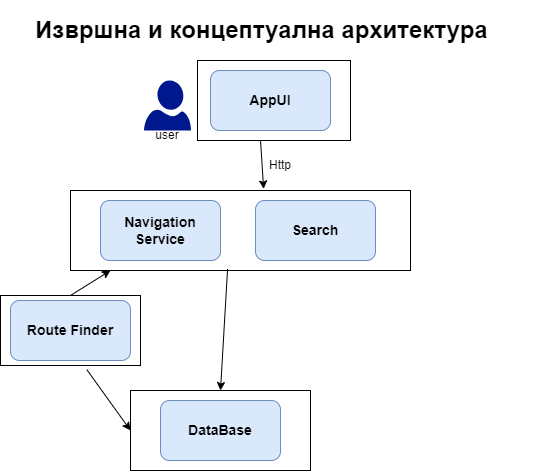

The diagram above was exported from draw.io. Its source (the exported page's mxGraphModel, read from the mxfile embedded in the PNG):
<mxGraphModel dx="1050" dy="574" grid="1" gridSize="10" guides="1" tooltips="1" connect="1" arrows="1" fold="1" page="1" pageScale="1" pageWidth="850" pageHeight="1100" math="0" shadow="0">
  <root>
    <mxCell id="0" />
    <mxCell id="1" parent="0" />
    <mxCell id="hoeKVRFY6ueTPhbywzR8-1" value="&lt;font style=&quot;font-size: 14px;&quot;&gt;&lt;b&gt;AppUI&lt;/b&gt;&lt;/font&gt;" style="rounded=1;whiteSpace=wrap;html=1;fillColor=#dae8fc;strokeColor=#6c8ebf;" parent="1" vertex="1">
      <mxGeometry x="380" y="70" width="120" height="60" as="geometry" />
    </mxCell>
    <mxCell id="hoeKVRFY6ueTPhbywzR8-2" value="&lt;span style=&quot;font-size: 14px;&quot;&gt;&lt;b&gt;Navigation&lt;br&gt;Service&lt;br&gt;&lt;/b&gt;&lt;/span&gt;" style="rounded=1;whiteSpace=wrap;html=1;fillColor=#dae8fc;strokeColor=#6c8ebf;" parent="1" vertex="1">
      <mxGeometry x="270" y="200" width="120" height="60" as="geometry" />
    </mxCell>
    <mxCell id="hoeKVRFY6ueTPhbywzR8-4" value="&lt;span style=&quot;font-size: 14px;&quot;&gt;&lt;b&gt;Route Finder&lt;/b&gt;&lt;/span&gt;" style="rounded=1;whiteSpace=wrap;html=1;fillColor=#dae8fc;strokeColor=#6c8ebf;" parent="1" vertex="1">
      <mxGeometry x="180" y="300" width="120" height="60" as="geometry" />
    </mxCell>
    <mxCell id="hoeKVRFY6ueTPhbywzR8-5" value="&lt;span style=&quot;font-size: 14px;&quot;&gt;&lt;b&gt;DataBase&lt;/b&gt;&lt;/span&gt;" style="rounded=1;whiteSpace=wrap;html=1;fillColor=#dae8fc;strokeColor=#6c8ebf;" parent="1" vertex="1">
      <mxGeometry x="330" y="400" width="120" height="60" as="geometry" />
    </mxCell>
    <mxCell id="hoeKVRFY6ueTPhbywzR8-7" value="&lt;span style=&quot;font-size: 14px;&quot;&gt;&lt;b&gt;Search&lt;/b&gt;&lt;/span&gt;" style="rounded=1;whiteSpace=wrap;html=1;fillColor=#dae8fc;strokeColor=#6c8ebf;" parent="1" vertex="1">
      <mxGeometry x="425" y="200" width="120" height="60" as="geometry" />
    </mxCell>
    <mxCell id="hoeKVRFY6ueTPhbywzR8-11" value="" style="endArrow=classic;html=1;rounded=0;exitX=0.462;exitY=0.98;exitDx=0;exitDy=0;exitPerimeter=0;" parent="1" source="PSdRJmTM_D-qjMeuhSCC-3" edge="1">
      <mxGeometry width="50" height="50" relative="1" as="geometry">
        <mxPoint x="390" y="370" as="sourcePoint" />
        <mxPoint x="390" y="390" as="targetPoint" />
      </mxGeometry>
    </mxCell>
    <mxCell id="hoeKVRFY6ueTPhbywzR8-12" value="" style="endArrow=classic;html=1;rounded=0;exitX=0.617;exitY=1.06;exitDx=0;exitDy=0;exitPerimeter=0;entryX=0;entryY=0.5;entryDx=0;entryDy=0;" parent="1" target="PSdRJmTM_D-qjMeuhSCC-1" edge="1" source="PSdRJmTM_D-qjMeuhSCC-4">
      <mxGeometry width="50" height="50" relative="1" as="geometry">
        <mxPoint x="330" y="430" as="sourcePoint" />
        <mxPoint x="190" y="430" as="targetPoint" />
      </mxGeometry>
    </mxCell>
    <mxCell id="hoeKVRFY6ueTPhbywzR8-15" value="" style="endArrow=classic;html=1;rounded=0;exitX=0.5;exitY=0;exitDx=0;exitDy=0;" parent="1" source="PSdRJmTM_D-qjMeuhSCC-4" edge="1">
      <mxGeometry width="50" height="50" relative="1" as="geometry">
        <mxPoint x="400" y="320" as="sourcePoint" />
        <mxPoint x="280" y="270" as="targetPoint" />
      </mxGeometry>
    </mxCell>
    <mxCell id="hoeKVRFY6ueTPhbywzR8-23" value="" style="sketch=0;aspect=fixed;pointerEvents=1;shadow=0;dashed=0;html=1;strokeColor=none;labelPosition=center;verticalLabelPosition=bottom;verticalAlign=top;align=center;fillColor=#00188D;shape=mxgraph.azure.user" parent="1" vertex="1">
      <mxGeometry x="313.5" y="80" width="47" height="50" as="geometry" />
    </mxCell>
    <mxCell id="hoeKVRFY6ueTPhbywzR8-24" value="user" style="text;html=1;strokeColor=none;fillColor=none;align=center;verticalAlign=middle;whiteSpace=wrap;rounded=0;" parent="1" vertex="1">
      <mxGeometry x="307" y="120" width="60" height="30" as="geometry" />
    </mxCell>
    <mxCell id="PSdRJmTM_D-qjMeuhSCC-1" value="" style="rounded=0;whiteSpace=wrap;html=1;fillColor=none;" vertex="1" parent="1">
      <mxGeometry x="300" y="390" width="180" height="80" as="geometry" />
    </mxCell>
    <mxCell id="PSdRJmTM_D-qjMeuhSCC-3" value="" style="rounded=0;whiteSpace=wrap;html=1;fillColor=none;" vertex="1" parent="1">
      <mxGeometry x="240" y="190" width="340" height="80" as="geometry" />
    </mxCell>
    <mxCell id="PSdRJmTM_D-qjMeuhSCC-4" value="" style="rounded=0;whiteSpace=wrap;html=1;fillColor=none;" vertex="1" parent="1">
      <mxGeometry x="170" y="295" width="140" height="70" as="geometry" />
    </mxCell>
    <mxCell id="PSdRJmTM_D-qjMeuhSCC-6" value="" style="rounded=0;whiteSpace=wrap;html=1;fillColor=none;" vertex="1" parent="1">
      <mxGeometry x="367" y="60" width="153" height="80" as="geometry" />
    </mxCell>
    <mxCell id="PSdRJmTM_D-qjMeuhSCC-7" value="" style="endArrow=classic;html=1;rounded=0;entryX=0.568;entryY=-0.02;entryDx=0;entryDy=0;entryPerimeter=0;exitX=0.412;exitY=1;exitDx=0;exitDy=0;exitPerimeter=0;" edge="1" parent="1" source="PSdRJmTM_D-qjMeuhSCC-6" target="PSdRJmTM_D-qjMeuhSCC-3">
      <mxGeometry width="50" height="50" relative="1" as="geometry">
        <mxPoint x="400" y="320" as="sourcePoint" />
        <mxPoint x="450" y="270" as="targetPoint" />
      </mxGeometry>
    </mxCell>
    <mxCell id="PSdRJmTM_D-qjMeuhSCC-8" value="Http" style="text;html=1;strokeColor=none;fillColor=none;align=center;verticalAlign=middle;whiteSpace=wrap;rounded=0;" vertex="1" parent="1">
      <mxGeometry x="420" y="150" width="60" height="30" as="geometry" />
    </mxCell>
    <mxCell id="PSdRJmTM_D-qjMeuhSCC-9" value="&lt;h1&gt;Извршна и концептуална архитектура&lt;/h1&gt;" style="text;html=1;strokeColor=none;fillColor=none;spacing=5;spacingTop=-20;whiteSpace=wrap;overflow=hidden;rounded=0;" vertex="1" parent="1">
      <mxGeometry x="200" y="10" width="510" height="50" as="geometry" />
    </mxCell>
  </root>
</mxGraphModel>